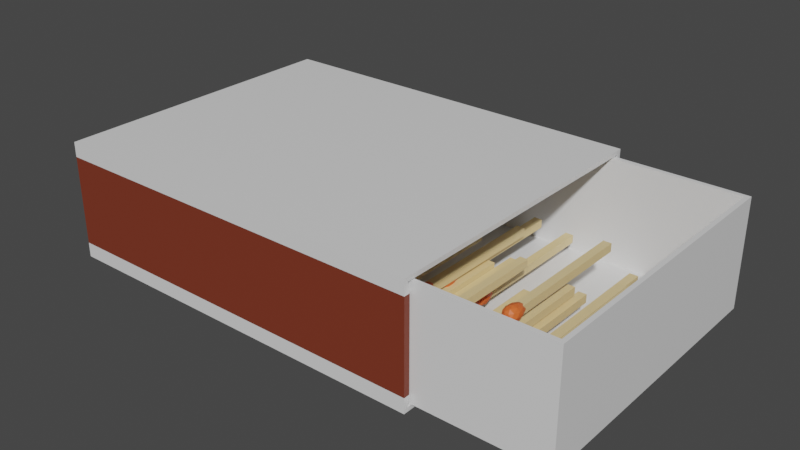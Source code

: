 # Source: Matches_Box.blend  (saved by Blender 3.4.6; exported with 4.5.12 LTS)
import bpy
from mathutils import Matrix  # noqa: F401  (used for matrix-valued properties, if any)

bpy.ops.wm.read_factory_settings(use_empty=True)
scene = bpy.context.scene
scene.name = 'Scene'

# ---- collections
col_collection = bpy.data.collections.new('Collection'); scene.collection.children.link(col_collection)

# ---- materials (node trees are filled in below, after node groups)
mat_box = bpy.data.materials.new('Box')
mat_box.alpha_threshold = 0.0
mat_box.use_transparent_shadow = False
mat_box.line_color = (0.0, 0.0, 0.0, 1.0)
mat_rasp = bpy.data.materials.new('Rasp')
mat_rasp.use_transparent_shadow = False
mat_rasp.diffuse_color = (0.2019, 0.03599, 0.01614, 1.0)
mat_wood = bpy.data.materials.new('Wood')
mat_wood.use_transparent_shadow = False
mat_wood.diffuse_color = (0.8, 0.6081, 0.306, 1.0)
mat_match_head = bpy.data.materials.new('Match Head')
mat_match_head.use_transparent_shadow = False
mat_match_head.diffuse_color = (0.8, 0.1375, 0.03172, 1.0)

# ---- node groups
ng_geometry_nodes = bpy.data.node_groups.new('Geometry Nodes', 'GeometryNodeTree')
_s = ng_geometry_nodes.interface.new_socket(name='Geometry', in_out='OUTPUT', socket_type='NodeSocketGeometry')
_s = ng_geometry_nodes.interface.new_socket(name='Geometry', in_out='INPUT', socket_type='NodeSocketGeometry')
_s = ng_geometry_nodes.interface.new_socket(name='Object', in_out='INPUT', socket_type='NodeSocketObject')
ng_geometry_nodes.is_modifier = True
_N = ng_geometry_nodes.nodes; _L = ng_geometry_nodes.links
n0 = _N.new('GeometryNodeMeshToVolume'); n0.name = 'Mesh to Volume'; n0.location = (-328, 118)
n0.inputs[3].default_value = 200.0
n0.inputs[4].default_value = 0.0
n1 = _N.new('GeometryNodeInstanceOnPoints'); n1.name = 'Instance on Points'; n1.location = (220, 91)
n2 = _N.new('GeometryNodeRealizeInstances'); n2.name = 'Realize Instances'; n2.location = (419, 45)
n3 = _N.new('NodeGroupInput'); n3.name = 'Group Input'; n3.location = (-685, 5)
n4 = _N.new('NodeGroupOutput'); n4.name = 'Group Output'; n4.location = (837, -5)
n5 = _N.new('GeometryNodeDistributePointsInVolume'); n5.name = 'Distribute Points in Volume'; n5.location = (-78, 131)
n5.inputs[1].default_value = 2000.0
n6 = _N.new('GeometryNodeJoinGeometry'); n6.name = 'Join Geometry'; n6.location = (631, 31)
n7 = _N.new('GeometryNodeObjectInfo'); n7.name = 'Object Info'; n7.location = (-415, -128)
n7.inputs[1].default_value = True
_L.new(n3.outputs[0], n0.inputs[0])
_L.new(n0.outputs[0], n5.inputs[0])
_L.new(n5.outputs[0], n1.inputs[0])
_L.new(n1.outputs[0], n2.inputs[0])
_L.new(n2.outputs[0], n6.inputs[0])
_L.new(n3.outputs[1], n7.inputs[0])
_L.new(n7.outputs[4], n1.inputs[2])
_L.new(n6.outputs[0], n4.inputs[0])
n4.is_active_output = True

# ---- material node trees
mat_box.use_nodes = True; mat_box.node_tree.nodes.clear()
_N = mat_box.node_tree.nodes; _L = mat_box.node_tree.links
n0 = _N.new('ShaderNodeOutputMaterial'); n0.name = 'Material Output'; n0.location = (300, 300)
n1 = _N.new('ShaderNodeBsdfPrincipled'); n1.name = 'Principled BSDF'; n1.location = (10, 300)
n1.distribution = 'GGX'
n1.subsurface_method = 'RANDOM_WALK_SKIN'
n1.inputs[2].default_value = 0.4
n1.inputs[3].default_value = 1.45
n1.inputs[27].default_value = (0.0, 0.0, 0.0, 1.0)
n1.inputs[28].default_value = 1.0
_L.new(n1.outputs[0], n0.inputs[0])
n0.is_active_output = True
mat_rasp.use_nodes = True; mat_rasp.node_tree.nodes.clear()
_N = mat_rasp.node_tree.nodes; _L = mat_rasp.node_tree.links
n0 = _N.new('ShaderNodeBsdfPrincipled'); n0.name = 'Principled BSDF'; n0.location = (10, 300)
n0.distribution = 'GGX'
n0.subsurface_method = 'RANDOM_WALK_SKIN'
n0.inputs[0].default_value = (0.2019, 0.03599, 0.01614, 1.0)
n0.inputs[3].default_value = 1.45
n0.inputs[27].default_value = (0.0, 0.0, 0.0, 1.0)
n0.inputs[28].default_value = 1.0
n1 = _N.new('ShaderNodeOutputMaterial'); n1.name = 'Material Output'; n1.location = (300, 300)
_L.new(n0.outputs[0], n1.inputs[0])
n1.is_active_output = True
mat_wood.use_nodes = True; mat_wood.node_tree.nodes.clear()
_N = mat_wood.node_tree.nodes; _L = mat_wood.node_tree.links
n0 = _N.new('ShaderNodeBsdfPrincipled'); n0.name = 'Principled BSDF'; n0.location = (10, 300)
n0.distribution = 'GGX'
n0.subsurface_method = 'RANDOM_WALK_SKIN'
n0.inputs[0].default_value = (0.8, 0.6081, 0.306, 1.0)
n0.inputs[3].default_value = 1.45
n0.inputs[27].default_value = (0.0, 0.0, 0.0, 1.0)
n0.inputs[28].default_value = 1.0
n1 = _N.new('ShaderNodeOutputMaterial'); n1.name = 'Material Output'; n1.location = (300, 300)
_L.new(n0.outputs[0], n1.inputs[0])
n1.is_active_output = True
mat_match_head.use_nodes = True; mat_match_head.node_tree.nodes.clear()
_N = mat_match_head.node_tree.nodes; _L = mat_match_head.node_tree.links
n0 = _N.new('ShaderNodeBsdfPrincipled'); n0.name = 'Principled BSDF'; n0.location = (10, 300)
n0.distribution = 'GGX'
n0.subsurface_method = 'RANDOM_WALK_SKIN'
n0.inputs[0].default_value = (0.8, 0.1375, 0.03172, 1.0)
n0.inputs[3].default_value = 1.45
n0.inputs[27].default_value = (0.0, 0.0, 0.0, 1.0)
n0.inputs[28].default_value = 1.0
n1 = _N.new('ShaderNodeOutputMaterial'); n1.name = 'Material Output'; n1.location = (300, 300)
_L.new(n0.outputs[0], n1.inputs[0])
n1.is_active_output = True

# ---- world
world_world = bpy.data.worlds.new('World'); scene.world = world_world
world_world.use_nodes = True; world_world.node_tree.nodes.clear()
_N = world_world.node_tree.nodes; _L = world_world.node_tree.links
n0 = _N.new('ShaderNodeOutputWorld'); n0.name = 'World Output'; n0.location = (300, 300)
n1 = _N.new('ShaderNodeBackground'); n1.name = 'Background'; n1.location = (10, 300)
n1.inputs[0].default_value = (0.05088, 0.05088, 0.05088, 1.0)
_L.new(n1.outputs[0], n0.inputs[0])
n0.is_active_output = True
world_world.color = (0.05088, 0.05088, 0.05088)
world_world.use_sun_shadow = False
world_world.sun_shadow_jitter_overblur = 0.0

# ---- meshes
me_cube = bpy.data.meshes.new('Cube')
me_cube.from_pydata([(0.3226, 0.2517, 0.098), (0.3226, 0.2517, -0.098), (0.3226, -0.2517, 0.098), (0.3226, -0.2517, -0.098), (-0.3226, 0.2517, 0.098), (-0.3226, 0.2517, -0.098), (-0.3226, -0.2517, 0.098), (-0.3226, -0.2517, -0.098), (0.3226, 0.2517, 0.07358), (0.3226, 0.2517, -0.07358), (-0.3226, 0.2517, 0.07358), (-0.3226, 0.2517, -0.07358), (-0.3226, -0.2517, -0.07358), (-0.3226, -0.2517, 0.07358), (0.3226, -0.2517, 0.07358), (0.3226, -0.2517, -0.07358)], [], [(0, 4, 6, 2), (14, 2, 6, 13), (5, 1, 3, 7), (10, 4, 0, 8), (5, 11, 9, 1), (11, 10, 8, 9), (3, 15, 12, 7), (15, 14, 13, 12)])
me_cube.polygons.foreach_set('material_index', [0, 0, 0, 0, 0, 1, 0, 1])
_uv = me_cube.uv_layers.new(name='UVMap')
_uv.uv.foreach_set('vector', [0.625, 0.5, 0.875, 0.5, 0.875, 0.75, 0.625, 0.75, 0.5417, 0.75, 0.625, 0.75, 0.625, 1.0, 0.5417, 1.0, 0.125, 0.5, 0.375, 0.5, 0.375, 0.75, 0.125, 0.75, 0.5417, 0.25, 0.625, 0.25, 0.625, 0.5, 0.5417, 0.5, 0.375, 0.25, 0.4583, 0.25, 0.4583, 0.5, 0.375, 0.5, 0.4583, 0.25, 0.5417, 0.25, 0.5417, 0.5, 0.4583, 0.5, 0.375, 0.75, 0.4583, 0.75, 0.4583, 1.0, 0.375, 1.0, 0.4583, 0.75, 0.5417, 0.75, 0.5417, 1.0, 0.4583, 1.0])
me_cube.materials.append(mat_box)
me_cube.materials.append(mat_rasp)
me_cube.use_remesh_preserve_volume = False
me_cube.use_remesh_preserve_attributes = False
me_cube.use_mirror_vertex_groups = False
me_cube.update()
me_cube_001 = bpy.data.meshes.new('Cube.001')
me_cube_001.from_pydata([(0.3226, 0.2388, 0.0895), (0.3226, 0.2388, -0.0895), (0.3226, -0.2388, 0.0895), (0.3226, -0.2388, -0.0895), (-0.3226, 0.2388, 0.0895), (-0.3226, 0.2388, -0.0895), (-0.3226, -0.2388, 0.0895), (-0.3226, -0.2388, -0.0895)], [], [(3, 2, 6, 7), (5, 1, 3, 7), (5, 4, 0, 1), (5, 7, 6, 4), (1, 0, 2, 3)])
_uv = me_cube_001.uv_layers.new(name='UVMap')
_uv.uv.foreach_set('vector', [0.375, 0.75, 0.625, 0.75, 0.625, 1.0, 0.375, 1.0, 0.125, 0.5, 0.375, 0.5, 0.375, 0.75, 0.125, 0.75, 0.375, 0.25, 0.625, 0.25, 0.625, 0.5, 0.375, 0.5, 0.375, 0.25, 0.375, 1.0, 0.625, 1.0, 0.625, 0.25, 0.375, 0.5, 0.625, 0.5, 0.625, 0.75, 0.375, 0.75])
me_cube_001.materials.append(mat_box)
me_cube_001.use_remesh_preserve_volume = False
me_cube_001.use_remesh_preserve_attributes = False
me_cube_001.use_mirror_vertex_groups = False
me_cube_001.update()
me_cube_002 = bpy.data.meshes.new('Cube.002')
me_cube_002.from_pydata([(0.2927, 0.1309, 0.01645), (0.2927, 0.09853, -0.0895), (0.2927, -0.1309, 0.01645), (0.2927, -0.09853, -0.0895), (-0.2927, 0.1309, 0.01645), (-0.2927, 0.09853, -0.0895), (-0.2927, -0.1309, 0.01645), (-0.2927, -0.09853, -0.0895)], [], [(3, 2, 6, 7), (5, 1, 3, 7), (5, 4, 0, 1), (5, 7, 6, 4), (1, 0, 2, 3), (2, 0, 4, 6)])
_uv = me_cube_002.uv_layers.new(name='UVMap')
_uv.uv.foreach_set('vector', [0.375, 0.75, 0.625, 0.75, 0.625, 1.0, 0.375, 1.0, 0.125, 0.5, 0.375, 0.5, 0.375, 0.75, 0.125, 0.75, 0.375, 0.25, 0.625, 0.25, 0.625, 0.5, 0.375, 0.5, 0.375, 0.25, 0.375, 1.0, 0.625, 1.0, 0.625, 0.25, 0.375, 0.5, 0.625, 0.5, 0.625, 0.75, 0.375, 0.75, 0.625, 0.75, 0.625, 0.5, 0.625, 0.25, 0.625, 1.0])
me_cube_002.materials.append(mat_box)
me_cube_002.use_remesh_preserve_volume = False
me_cube_002.use_remesh_preserve_attributes = False
me_cube_002.use_mirror_vertex_groups = False
me_cube_002.update()
me_cube_003 = bpy.data.meshes.new('Cube.003')
me_cube_003.from_pydata([(-0.006676, 0.1181, -0.006676), (-0.006676, -0.1137, -0.006676), (-0.006676, 0.1181, 0.006676), (-0.006676, -0.1137, 0.006676), (0.006676, 0.1181, -0.006676), (0.006676, -0.1137, -0.006676), (0.006676, 0.1181, 0.006676), (0.006676, -0.1137, 0.006676), (-1.217e-08, -0.1155, -0.01258), (0.0091, -0.1246, -0.005624), (-0.003476, -0.1291, -0.005624), (-0.01125, -0.1155, -0.005624), (-0.003476, -0.09452, -0.005624), (0.0091, -0.1037, -0.005624), (0.003476, -0.1291, 0.005624), (-0.0091, -0.1246, 0.005624), (-0.0091, -0.1037, 0.005624), (0.003476, -0.09452, 0.005624), (0.01125, -0.1155, 0.005624), (-1.217e-08, -0.1155, 0.01258), (-0.002043, -0.1242, -0.0107), (0.005349, -0.1211, -0.0107), (0.003306, -0.1286, -0.006611), (0.0107, -0.1155, -0.006611), (0.005349, -0.109, -0.0107), (-0.006611, -0.1155, -0.0107), (-0.008654, -0.1242, -0.006611), (-0.002043, -0.1044, -0.0107), (-0.008654, -0.1044, -0.006611), (0.003306, -0.09581, -0.006611), (0.01196, -0.1211, 1.387e-08), (0.01196, -0.109, 1.387e-08), (-1.217e-08, -0.131, 1.387e-08), (0.007392, -0.1286, 1.387e-08), (-0.01196, -0.1211, 1.387e-08), (-0.007392, -0.1286, 1.387e-08), (-0.007392, -0.09581, 1.387e-08), (-0.01196, -0.109, 1.387e-08), (0.007392, -0.09581, 1.387e-08), (-1.217e-08, -0.08945, 1.387e-08), (0.008654, -0.1242, 0.006611), (-0.003306, -0.1286, 0.006611), (-0.0107, -0.1155, 0.006611), (-0.003306, -0.09581, 0.006611), (0.008654, -0.1044, 0.006611), (0.002043, -0.1242, 0.0107), (0.006611, -0.1155, 0.0107), (-0.005349, -0.1211, 0.0107), (-0.005349, -0.109, 0.0107), (0.002043, -0.1044, 0.0107)], [], [(0, 1, 3, 2), (2, 3, 7, 6), (6, 7, 5, 4), (4, 5, 1, 0), (2, 6, 4, 0), (7, 3, 1, 5), (8, 21, 20), (9, 21, 23), (8, 20, 25), (8, 25, 27), (8, 27, 24), (9, 23, 30), (10, 22, 32), (11, 26, 34), (12, 28, 36), (13, 29, 38), (9, 30, 33), (10, 32, 35), (11, 34, 37), (12, 36, 39), (13, 38, 31), (14, 40, 45), (15, 41, 47), (16, 42, 48), (17, 43, 49), (18, 44, 46), (46, 49, 19), (46, 44, 49), (44, 17, 49), (49, 48, 19), (49, 43, 48), (43, 16, 48), (48, 47, 19), (48, 42, 47), (42, 15, 47), (47, 45, 19), (47, 41, 45), (41, 14, 45), (45, 46, 19), (45, 40, 46), (40, 18, 46), (31, 44, 18), (31, 38, 44), (38, 17, 44), (39, 43, 17), (39, 36, 43), (36, 16, 43), (37, 42, 16), (37, 34, 42), (34, 15, 42), (35, 41, 15), (35, 32, 41), (32, 14, 41), (33, 40, 14), (33, 30, 40), (30, 18, 40), (38, 39, 17), (38, 29, 39), (29, 12, 39), (36, 37, 16), (36, 28, 37), (28, 11, 37), (34, 35, 15), (34, 26, 35), (26, 10, 35), (32, 33, 14), (32, 22, 33), (22, 9, 33), (30, 31, 18), (30, 23, 31), (23, 13, 31), (24, 29, 13), (24, 27, 29), (27, 12, 29), (27, 28, 12), (27, 25, 28), (25, 11, 28), (25, 26, 11), (25, 20, 26), (20, 10, 26), (23, 24, 13), (23, 21, 24), (21, 8, 24), (20, 22, 10), (20, 21, 22), (21, 9, 22)])
me_cube_003.polygons.foreach_set('material_index', [0, 0, 0, 0, 0, 0, 1, 1, 1, 1, 1, 1, 1, 1, 1, 1, 1, 1, 1, 1, 1, 1, 1, 1, 1, 1, 1, 1, 1, 1, 1, 1, 1, 1, 1, 1, 1, 1, 1, 1, 1, 1, 1, 1, 1, 1, 1, 1, 1, 1, 1, 1, 1, 1, 1, 1, 1, 1, 1, 1, 1, 1, 1, 1, 1, 1, 1, 1, 1, 1, 1, 1, 1, 1, 1, 1, 1, 1, 1, 1, 1, 1, 1, 1, 1, 1])
_uv = me_cube_003.uv_layers.new(name='UVMap')
_uv.uv.foreach_set('vector', [0.375, 0.0, 0.625, 0.0, 0.625, 0.25, 0.375, 0.25, 0.375, 0.25, 0.625, 0.25, 0.625, 0.5, 0.375, 0.5, 0.375, 0.5, 0.625, 0.5, 0.625, 0.75, 0.375, 0.75, 0.375, 0.75, 0.625, 0.75, 0.625, 1.0, 0.375, 1.0, 0.125, 0.5, 0.375, 0.5, 0.375, 0.75, 0.125, 0.75, 0.625, 0.5, 0.875, 0.5, 0.875, 0.75, 0.625, 0.75, 0.1818, 0.0, 0.2273, 0.07873, 0.1364, 0.07873, 0.2727, 0.1575, 0.3182, 0.07873, 0.3636, 0.1575, 0.9091, 0.0, 0.9545, 0.07873, 0.8636, 0.07873, 0.7273, 0.0, 0.7727, 0.07873, 0.6818, 0.07873, 0.5455, 0.0, 0.5909, 0.07873, 0.5, 0.07873, 0.2727, 0.1575, 0.3636, 0.1575, 0.3182, 0.2362, 0.09091, 0.1575, 0.1818, 0.1575, 0.1364, 0.2362, 0.8182, 0.1575, 0.9091, 0.1575, 0.8636, 0.2362, 0.6364, 0.1575, 0.7273, 0.1575, 0.6818, 0.2362, 0.4545, 0.1575, 0.5455, 0.1575, 0.5, 0.2362, 0.2727, 0.1575, 0.3182, 0.2362, 0.2273, 0.2362, 0.09091, 0.1575, 0.1364, 0.2362, 0.04546, 0.2362, 0.8182, 0.1575, 0.8636, 0.2362, 0.7727, 0.2362, 0.6364, 0.1575, 0.6818, 0.2362, 0.5909, 0.2362, 0.4545, 0.1575, 0.5, 0.2362, 0.4091, 0.2362, 0.1818, 0.3149, 0.2727, 0.3149, 0.2273, 0.3937, 0.0, 0.3149, 0.09091, 0.3149, 0.04546, 0.3937, 0.7273, 0.3149, 0.8182, 0.3149, 0.7727, 0.3937, 0.5455, 0.3149, 0.6364, 0.3149, 0.5909, 0.3937, 0.3636, 0.3149, 0.4545, 0.3149, 0.4091, 0.3937, 0.4091, 0.3937, 0.5, 0.3937, 0.4545, 0.4724, 0.4091, 0.3937, 0.4545, 0.3149, 0.5, 0.3937, 0.4545, 0.3149, 0.5455, 0.3149, 0.5, 0.3937, 0.5909, 0.3937, 0.6818, 0.3937, 0.6364, 0.4724, 0.5909, 0.3937, 0.6364, 0.3149, 0.6818, 0.3937, 0.6364, 0.3149, 0.7273, 0.3149, 0.6818, 0.3937, 0.7727, 0.3937, 0.8636, 0.3937, 0.8182, 0.4724, 0.7727, 0.3937, 0.8182, 0.3149, 0.8636, 0.3937, 0.8182, 0.3149, 0.9091, 0.3149, 0.8636, 0.3937, 0.04546, 0.3937, 0.1364, 0.3937, 0.09091, 0.4724, 0.04546, 0.3937, 0.09091, 0.3149, 0.1364, 0.3937, 0.09091, 0.3149, 0.1818, 0.3149, 0.1364, 0.3937, 0.2273, 0.3937, 0.3182, 0.3937, 0.2727, 0.4724, 0.2273, 0.3937, 0.2727, 0.3149, 0.3182, 0.3937, 0.2727, 0.3149, 0.3636, 0.3149, 0.3182, 0.3937, 0.4091, 0.2362, 0.4545, 0.3149, 0.3636, 0.3149, 0.4091, 0.2362, 0.5, 0.2362, 0.4545, 0.3149, 0.5, 0.2362, 0.5455, 0.3149, 0.4545, 0.3149, 0.5909, 0.2362, 0.6364, 0.3149, 0.5455, 0.3149, 0.5909, 0.2362, 0.6818, 0.2362, 0.6364, 0.3149, 0.6818, 0.2362, 0.7273, 0.3149, 0.6364, 0.3149, 0.7727, 0.2362, 0.8182, 0.3149, 0.7273, 0.3149, 0.7727, 0.2362, 0.8636, 0.2362, 0.8182, 0.3149, 0.8636, 0.2362, 0.9091, 0.3149, 0.8182, 0.3149, 0.04546, 0.2362, 0.09091, 0.3149, 0.0, 0.3149, 0.04546, 0.2362, 0.1364, 0.2362, 0.09091, 0.3149, 0.1364, 0.2362, 0.1818, 0.3149, 0.09091, 0.3149, 0.2273, 0.2362, 0.2727, 0.3149, 0.1818, 0.3149, 0.2273, 0.2362, 0.3182, 0.2362, 0.2727, 0.3149, 0.3182, 0.2362, 0.3636, 0.3149, 0.2727, 0.3149, 0.5, 0.2362, 0.5909, 0.2362, 0.5455, 0.3149, 0.5, 0.2362, 0.5455, 0.1575, 0.5909, 0.2362, 0.5455, 0.1575, 0.6364, 0.1575, 0.5909, 0.2362, 0.6818, 0.2362, 0.7727, 0.2362, 0.7273, 0.3149, 0.6818, 0.2362, 0.7273, 0.1575, 0.7727, 0.2362, 0.7273, 0.1575, 0.8182, 0.1575, 0.7727, 0.2362, 0.8636, 0.2362, 0.9545, 0.2362, 0.9091, 0.3149, 0.8636, 0.2362, 0.9091, 0.1575, 0.9545, 0.2362, 0.9091, 0.1575, 1.0, 0.1575, 0.9545, 0.2362, 0.1364, 0.2362, 0.2273, 0.2362, 0.1818, 0.3149, 0.1364, 0.2362, 0.1818, 0.1575, 0.2273, 0.2362, 0.1818, 0.1575, 0.2727, 0.1575, 0.2273, 0.2362, 0.3182, 0.2362, 0.4091, 0.2362, 0.3636, 0.3149, 0.3182, 0.2362, 0.3636, 0.1575, 0.4091, 0.2362, 0.3636, 0.1575, 0.4545, 0.1575, 0.4091, 0.2362, 0.5, 0.07873, 0.5455, 0.1575, 0.4545, 0.1575, 0.5, 0.07873, 0.5909, 0.07873, 0.5455, 0.1575, 0.5909, 0.07873, 0.6364, 0.1575, 0.5455, 0.1575, 0.6818, 0.07873, 0.7273, 0.1575, 0.6364, 0.1575, 0.6818, 0.07873, 0.7727, 0.07873, 0.7273, 0.1575, 0.7727, 0.07873, 0.8182, 0.1575, 0.7273, 0.1575, 0.8636, 0.07873, 0.9091, 0.1575, 0.8182, 0.1575, 0.8636, 0.07873, 0.9545, 0.07873, 0.9091, 0.1575, 0.9545, 0.07873, 1.0, 0.1575, 0.9091, 0.1575, 0.3636, 0.1575, 0.4091, 0.07873, 0.4545, 0.1575, 0.3636, 0.1575, 0.3182, 0.07873, 0.4091, 0.07873, 0.3182, 0.07873, 0.3636, 0.0, 0.4091, 0.07873, 0.1364, 0.07873, 0.1818, 0.1575, 0.09091, 0.1575, 0.1364, 0.07873, 0.2273, 0.07873, 0.1818, 0.1575, 0.2273, 0.07873, 0.2727, 0.1575, 0.1818, 0.1575])
me_cube_003.materials.append(mat_wood)
me_cube_003.materials.append(mat_match_head)
me_cube_003.update()

# ---- objects
ob_box = bpy.data.objects.new('Box', me_cube)
ob_box_inside = bpy.data.objects.new('Box.Inside', me_cube_001)
ob_box_inside_001 = bpy.data.objects.new('Box.Inside.001', me_cube_002)
ob_match = bpy.data.objects.new('Match', me_cube_003)

# ---- transforms, parenting, visibility, modifiers, constraints
ob_box.location = (0.0, 0.0, 0.0)
ob_box.lock_rotations_4d = False
ob_box.empty_display_type = 'ARROWS'
ob_box.lineart.crease_threshold = 0.0
_m = ob_box.modifiers.new('Solidify', 'SOLIDIFY')
ob_box_inside.parent = ob_box
ob_box_inside.location = (0.2124, 0.0, 0.0)
ob_box_inside.lock_rotations_4d = False
ob_box_inside.empty_display_type = 'ARROWS'
ob_box_inside.lineart.crease_threshold = 0.0
_m = ob_box_inside.modifiers.new('Solidify', 'SOLIDIFY')
ob_box_inside_001.parent = ob_box
ob_box_inside_001.location = (0.2124, 0.0, 0.0)
ob_box_inside_001.lock_rotations_4d = False
ob_box_inside_001.empty_display_type = 'ARROWS'
ob_box_inside_001.lineart.crease_threshold = 0.0
_m = ob_box_inside_001.modifiers.new('GeometryNodes', 'NODES')
_m.node_group = ng_geometry_nodes
_gi = [s.identifier for s in ng_geometry_nodes.interface.items_tree if s.item_type == 'SOCKET' and s.in_out == 'INPUT']
_m[_gi[1]] = ob_match  # Object
ob_match.location = (0.3867, 0.0, 0.01133)

# ---- collection membership
col_collection.objects.link(ob_box)
col_collection.objects.link(ob_box_inside)
col_collection.objects.link(ob_box_inside_001)
col_collection.objects.link(ob_match)

# ---- scene / render settings (as saved in the file)
scene.frame_start = 1; scene.frame_end = 250; scene.frame_set(1)
scene.render.engine = 'BLENDER_EEVEE_NEXT'
scene.cycles.sampling_pattern = 'TABULATED_SOBOL'
scene.cycles.use_light_tree = False
scene.view_settings.view_transform = 'Filmic'
bpy.context.view_layer.update()

# ---- added for rendering (the .blend has no active camera and no usable light): camera, sun
cam_auto = bpy.data.cameras.new('AutoCamera')
cam_auto.lens = 50.0
cam_auto.sensor_width = 36.0
cam_auto.clip_end = 1000.0
ob_auto_camera = bpy.data.objects.new('AutoCamera', cam_auto)
scene.collection.objects.link(ob_auto_camera)
ob_auto_camera.location = (1.04425, -1.12565, 0.749513)
ob_auto_camera.rotation_euler = (1.09748, -7.21219e-08, 0.694738)
scene.camera = ob_auto_camera
light_auto_sun = bpy.data.lights.new('AutoSun', 'SUN')
light_auto_sun.energy = 3.0
light_auto_sun.angle = 0.0523599
ob_auto_sun = bpy.data.objects.new('AutoSun', light_auto_sun)
scene.collection.objects.link(ob_auto_sun)
ob_auto_sun.rotation_euler = (0.872665, 0.174533, 0.523599)
bpy.context.view_layer.update()
